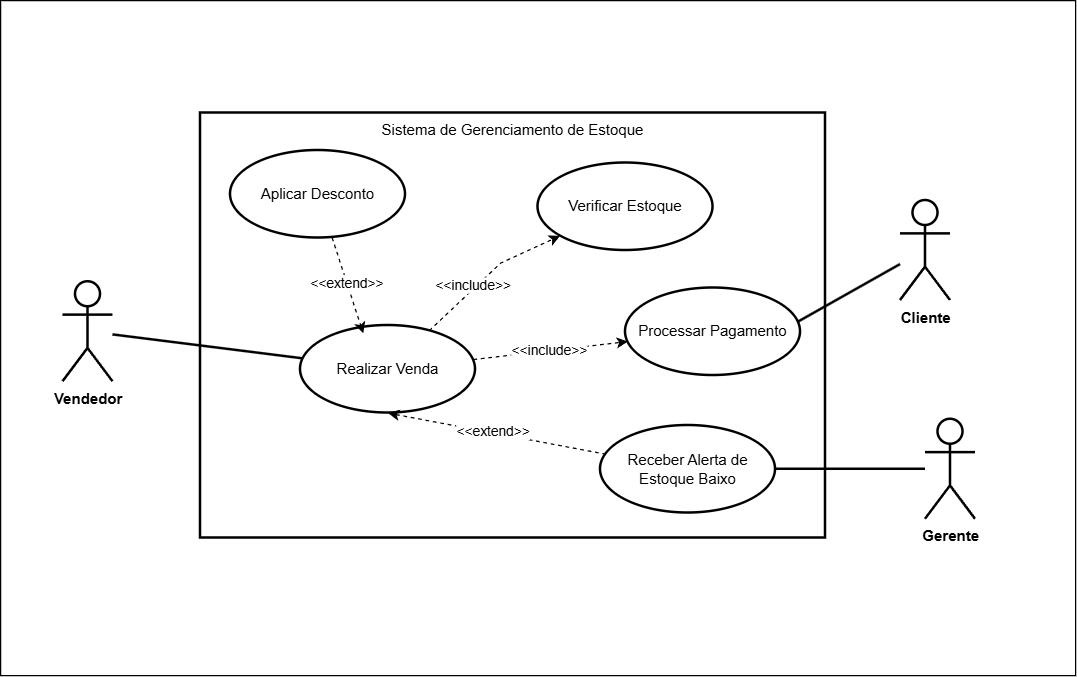

The diagram above was exported from draw.io. Its source (the exported page's mxGraphModel, read from the mxfile embedded in the PNG):
<mxGraphModel dx="1097" dy="1788" grid="1" gridSize="10" guides="1" tooltips="1" connect="1" arrows="1" fold="1" page="1" pageScale="1" pageWidth="827" pageHeight="1169" math="0" shadow="0">
  <root>
    <mxCell id="0" />
    <mxCell id="1" parent="0" />
    <mxCell id="z5REXNVc1i_je_9CNmV2-25" value="" style="rounded=0;whiteSpace=wrap;html=1;" vertex="1" parent="1">
      <mxGeometry x="90" y="-30" width="860" height="540" as="geometry" />
    </mxCell>
    <mxCell id="z5REXNVc1i_je_9CNmV2-3" value="Sistema de Gerenciamento de Estoque" style="rounded=0;whiteSpace=wrap;html=1;verticalAlign=top;strokeWidth=2;" vertex="1" parent="1">
      <mxGeometry x="250" y="60" width="500" height="340" as="geometry" />
    </mxCell>
    <mxCell id="z5REXNVc1i_je_9CNmV2-20" style="rounded=0;orthogonalLoop=1;jettySize=auto;html=1;strokeColor=default;jumpStyle=none;endArrow=none;endFill=0;strokeWidth=2;" edge="1" parent="1" source="z5REXNVc1i_je_9CNmV2-5" target="z5REXNVc1i_je_9CNmV2-13">
      <mxGeometry relative="1" as="geometry" />
    </mxCell>
    <mxCell id="z5REXNVc1i_je_9CNmV2-5" value="&lt;b&gt;Vendedor&lt;/b&gt;" style="shape=umlActor;verticalLabelPosition=bottom;verticalAlign=top;html=1;strokeWidth=2;" vertex="1" parent="1">
      <mxGeometry x="140" y="195" width="40" height="80" as="geometry" />
    </mxCell>
    <mxCell id="z5REXNVc1i_je_9CNmV2-22" style="rounded=0;orthogonalLoop=1;jettySize=auto;html=1;endArrow=none;endFill=0;strokeWidth=2;" edge="1" parent="1" source="z5REXNVc1i_je_9CNmV2-6" target="z5REXNVc1i_je_9CNmV2-19">
      <mxGeometry relative="1" as="geometry" />
    </mxCell>
    <mxCell id="z5REXNVc1i_je_9CNmV2-6" value="&lt;b&gt;Gerente&lt;/b&gt;" style="shape=umlActor;verticalLabelPosition=bottom;verticalAlign=top;html=1;strokeWidth=2;" vertex="1" parent="1">
      <mxGeometry x="830" y="305" width="40" height="80" as="geometry" />
    </mxCell>
    <mxCell id="z5REXNVc1i_je_9CNmV2-21" style="rounded=0;orthogonalLoop=1;jettySize=auto;html=1;entryX=0.985;entryY=0.394;entryDx=0;entryDy=0;endArrow=none;endFill=0;strokeWidth=2;entryPerimeter=0;" edge="1" parent="1" source="z5REXNVc1i_je_9CNmV2-7" target="z5REXNVc1i_je_9CNmV2-18">
      <mxGeometry relative="1" as="geometry" />
    </mxCell>
    <mxCell id="z5REXNVc1i_je_9CNmV2-7" value="&lt;b&gt;Cliente&lt;/b&gt;" style="shape=umlActor;verticalLabelPosition=bottom;verticalAlign=top;html=1;strokeWidth=2;" vertex="1" parent="1">
      <mxGeometry x="810" y="130" width="40" height="80" as="geometry" />
    </mxCell>
    <mxCell id="z5REXNVc1i_je_9CNmV2-31" style="rounded=0;orthogonalLoop=1;jettySize=auto;html=1;dashed=1;" edge="1" parent="1" source="z5REXNVc1i_je_9CNmV2-13" target="z5REXNVc1i_je_9CNmV2-16">
      <mxGeometry relative="1" as="geometry">
        <Array as="points">
          <mxPoint x="490" y="180" />
        </Array>
      </mxGeometry>
    </mxCell>
    <mxCell id="z5REXNVc1i_je_9CNmV2-35" value="&amp;lt;&amp;lt;include&amp;gt;&amp;gt;" style="edgeLabel;html=1;align=center;verticalAlign=middle;resizable=0;points=[];" vertex="1" connectable="0" parent="z5REXNVc1i_je_9CNmV2-31">
      <mxGeometry x="-0.2259" y="3" relative="1" as="geometry">
        <mxPoint as="offset" />
      </mxGeometry>
    </mxCell>
    <mxCell id="z5REXNVc1i_je_9CNmV2-36" style="rounded=0;orthogonalLoop=1;jettySize=auto;html=1;dashed=1;" edge="1" parent="1" source="z5REXNVc1i_je_9CNmV2-13" target="z5REXNVc1i_je_9CNmV2-18">
      <mxGeometry relative="1" as="geometry" />
    </mxCell>
    <mxCell id="z5REXNVc1i_je_9CNmV2-37" value="&amp;lt;&amp;lt;include&amp;gt;&amp;gt;" style="edgeLabel;html=1;align=center;verticalAlign=middle;resizable=0;points=[];" vertex="1" connectable="0" parent="z5REXNVc1i_je_9CNmV2-36">
      <mxGeometry x="-0.0189" y="1" relative="1" as="geometry">
        <mxPoint as="offset" />
      </mxGeometry>
    </mxCell>
    <mxCell id="z5REXNVc1i_je_9CNmV2-13" value="Realizar Venda" style="ellipse;whiteSpace=wrap;html=1;strokeWidth=2;" vertex="1" parent="1">
      <mxGeometry x="330" y="230" width="140" height="70" as="geometry" />
    </mxCell>
    <mxCell id="z5REXNVc1i_je_9CNmV2-16" value="Verificar Estoque" style="ellipse;whiteSpace=wrap;html=1;strokeWidth=2;" vertex="1" parent="1">
      <mxGeometry x="520" y="100" width="140" height="70" as="geometry" />
    </mxCell>
    <mxCell id="z5REXNVc1i_je_9CNmV2-17" value="Aplicar Desconto" style="ellipse;whiteSpace=wrap;html=1;strokeWidth=2;" vertex="1" parent="1">
      <mxGeometry x="274" y="90" width="140" height="70" as="geometry" />
    </mxCell>
    <mxCell id="z5REXNVc1i_je_9CNmV2-18" value="Processar Pagamento" style="ellipse;whiteSpace=wrap;html=1;strokeWidth=2;" vertex="1" parent="1">
      <mxGeometry x="590" y="200" width="140" height="70" as="geometry" />
    </mxCell>
    <mxCell id="z5REXNVc1i_je_9CNmV2-46" style="rounded=0;orthogonalLoop=1;jettySize=auto;html=1;entryX=0.5;entryY=1;entryDx=0;entryDy=0;dashed=1;" edge="1" parent="1" source="z5REXNVc1i_je_9CNmV2-19" target="z5REXNVc1i_je_9CNmV2-13">
      <mxGeometry relative="1" as="geometry" />
    </mxCell>
    <mxCell id="z5REXNVc1i_je_9CNmV2-47" value="&amp;lt;&amp;lt;extend&amp;gt;&amp;gt;" style="edgeLabel;html=1;align=center;verticalAlign=middle;resizable=0;points=[];" vertex="1" connectable="0" parent="z5REXNVc1i_je_9CNmV2-46">
      <mxGeometry x="0.0459" y="-1" relative="1" as="geometry">
        <mxPoint as="offset" />
      </mxGeometry>
    </mxCell>
    <mxCell id="z5REXNVc1i_je_9CNmV2-19" value="Receber Alerta de Estoque Baixo" style="ellipse;whiteSpace=wrap;html=1;strokeWidth=2;" vertex="1" parent="1">
      <mxGeometry x="570" y="310" width="140" height="70" as="geometry" />
    </mxCell>
    <mxCell id="z5REXNVc1i_je_9CNmV2-38" style="rounded=0;orthogonalLoop=1;jettySize=auto;html=1;entryX=0.358;entryY=0.088;entryDx=0;entryDy=0;entryPerimeter=0;dashed=1;" edge="1" parent="1" source="z5REXNVc1i_je_9CNmV2-17" target="z5REXNVc1i_je_9CNmV2-13">
      <mxGeometry relative="1" as="geometry" />
    </mxCell>
    <mxCell id="z5REXNVc1i_je_9CNmV2-39" value="&amp;lt;&amp;lt;extend&amp;gt;&amp;gt;" style="edgeLabel;html=1;align=center;verticalAlign=middle;resizable=0;points=[];" vertex="1" connectable="0" parent="z5REXNVc1i_je_9CNmV2-38">
      <mxGeometry x="-0.0583" relative="1" as="geometry">
        <mxPoint as="offset" />
      </mxGeometry>
    </mxCell>
  </root>
</mxGraphModel>